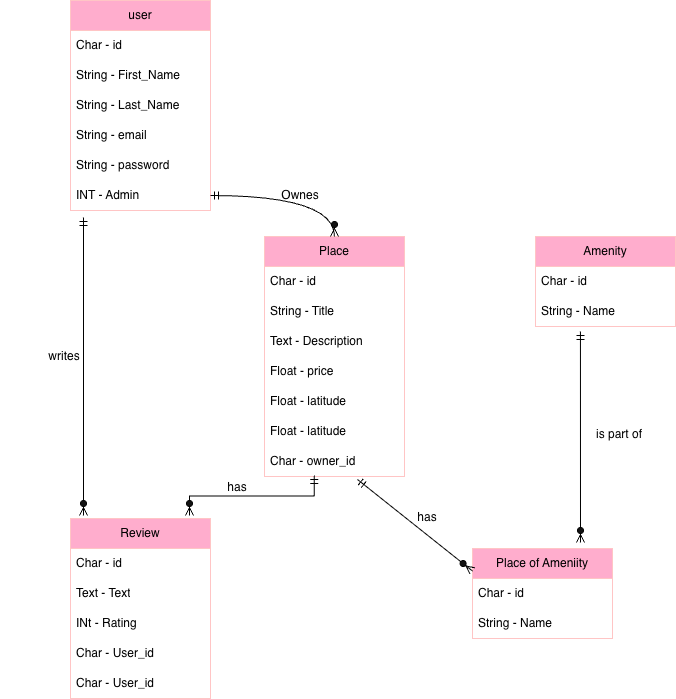

The diagram above was exported from draw.io. Its source (the exported page's mxGraphModel, read from the mxfile embedded in the PNG):
<mxGraphModel dx="895" dy="718" grid="0" gridSize="12" guides="1" tooltips="1" connect="1" arrows="1" fold="1" page="1" pageScale="1" pageWidth="827" pageHeight="1169" background="light-dark(#FFFFFF,#FFFFFF)" math="0" shadow="0">
  <root>
    <mxCell id="0" />
    <mxCell id="1" parent="0" />
    <mxCell id="0_QHRhY8sV1wb_Yj5Die-1" edge="1" parent="1" style="edgeStyle=orthogonalEdgeStyle;rounded=0;orthogonalLoop=1;jettySize=auto;html=1;" value="">
      <mxGeometry relative="1" as="geometry">
        <mxPoint x="399.70000000000005" y="518" as="sourcePoint" />
        <mxPoint x="505" y="527.69" as="targetPoint" />
      </mxGeometry>
    </mxCell>
    <mxCell id="I7p1L5cAHjg0KuIQlWrs-1" edge="1" parent="1" style="edgeStyle=orthogonalEdgeStyle;rounded=0;orthogonalLoop=1;jettySize=auto;html=1;" value="">
      <mxGeometry relative="1" as="geometry">
        <mxPoint x="461" y="568.7" as="sourcePoint" />
        <mxPoint x="429" y="569.4000000000001" as="targetPoint" />
      </mxGeometry>
    </mxCell>
    <mxCell id="eEQ-O0U6ucgq5lr1My6_-23" edge="1" parent="1" style="edgeStyle=orthogonalEdgeStyle;rounded=0;orthogonalLoop=1;jettySize=auto;html=1;" value="">
      <mxGeometry relative="1" as="geometry">
        <mxPoint x="72" y="235" as="sourcePoint" />
        <mxPoint x="171" y="275.4" as="targetPoint" />
      </mxGeometry>
    </mxCell>
    <mxCell id="HHMNqt0lEsQ1usw0ROl3-9" parent="1" style="swimlane;fontStyle=0;childLayout=stackLayout;horizontal=1;startSize=30;horizontalStack=0;resizeParent=1;resizeParentMax=0;resizeLast=0;collapsible=1;marginBottom=0;whiteSpace=wrap;html=1;fillColor=#a20025;fontColor=light-dark(#000000,#000000);strokeColor=#6F0000;" value="user" vertex="1">
      <mxGeometry height="210" width="140" x="135" y="113" as="geometry" />
    </mxCell>
    <mxCell id="HHMNqt0lEsQ1usw0ROl3-18" parent="HHMNqt0lEsQ1usw0ROl3-9" style="text;strokeColor=none;fillColor=none;align=left;verticalAlign=middle;spacingLeft=4;spacingRight=4;overflow=hidden;points=[[0,0.5],[1,0.5]];portConstraint=eastwest;rotatable=0;whiteSpace=wrap;html=1;fontColor=light-dark(#000000,#000000);" value="Char - id" vertex="1">
      <mxGeometry height="30" width="140" y="30" as="geometry" />
    </mxCell>
    <mxCell id="HHMNqt0lEsQ1usw0ROl3-19" parent="HHMNqt0lEsQ1usw0ROl3-9" style="text;strokeColor=none;fillColor=none;align=left;verticalAlign=middle;spacingLeft=4;spacingRight=4;overflow=hidden;points=[[0,0.5],[1,0.5]];portConstraint=eastwest;rotatable=0;whiteSpace=wrap;html=1;fontColor=light-dark(#000000,#000000);" value="String - First_Name&amp;nbsp;" vertex="1">
      <mxGeometry height="30" width="140" y="60" as="geometry" />
    </mxCell>
    <mxCell id="HHMNqt0lEsQ1usw0ROl3-22" parent="HHMNqt0lEsQ1usw0ROl3-9" style="text;strokeColor=none;fillColor=none;align=left;verticalAlign=middle;spacingLeft=4;spacingRight=4;overflow=hidden;points=[[0,0.5],[1,0.5]];portConstraint=eastwest;rotatable=0;whiteSpace=wrap;html=1;fontColor=light-dark(#000000,#000000);" value="String - Last_Name&amp;nbsp;" vertex="1">
      <mxGeometry height="30" width="140" y="90" as="geometry" />
    </mxCell>
    <mxCell id="HHMNqt0lEsQ1usw0ROl3-20" parent="HHMNqt0lEsQ1usw0ROl3-9" style="text;strokeColor=none;fillColor=none;align=left;verticalAlign=middle;spacingLeft=4;spacingRight=4;overflow=hidden;points=[[0,0.5],[1,0.5]];portConstraint=eastwest;rotatable=0;whiteSpace=wrap;html=1;fontColor=light-dark(#000000,#000000);" value="String - email" vertex="1">
      <mxGeometry height="30" width="140" y="120" as="geometry" />
    </mxCell>
    <mxCell id="HHMNqt0lEsQ1usw0ROl3-10" parent="HHMNqt0lEsQ1usw0ROl3-9" style="text;strokeColor=none;fillColor=none;align=left;verticalAlign=middle;spacingLeft=4;spacingRight=4;overflow=hidden;points=[[0,0.5],[1,0.5]];portConstraint=eastwest;rotatable=0;whiteSpace=wrap;html=1;fontColor=light-dark(#000000,#000000);" value="String - password" vertex="1">
      <mxGeometry height="30" width="140" y="150" as="geometry" />
    </mxCell>
    <mxCell id="HHMNqt0lEsQ1usw0ROl3-11" parent="HHMNqt0lEsQ1usw0ROl3-9" style="text;strokeColor=light-dark(default, #ffadcd);fillColor=none;align=left;verticalAlign=middle;spacingLeft=4;spacingRight=4;overflow=hidden;points=[[0,0.5],[1,0.5]];portConstraint=eastwest;rotatable=0;whiteSpace=wrap;html=1;fontColor=light-dark(#000000,#000000);" value="INT - Admin" vertex="1">
      <mxGeometry height="30" width="140" y="180" as="geometry" />
    </mxCell>
    <mxCell id="HHMNqt0lEsQ1usw0ROl3-23" parent="1" style="swimlane;fontStyle=0;childLayout=stackLayout;horizontal=1;startSize=30;horizontalStack=0;resizeParent=1;resizeParentMax=0;resizeLast=0;collapsible=1;marginBottom=0;whiteSpace=wrap;html=1;fillColor=#a20025;fontColor=light-dark(#000000,#000000);strokeColor=#6F0000;" value="Place" vertex="1">
      <mxGeometry height="240" width="140" x="329" y="349" as="geometry" />
    </mxCell>
    <mxCell id="HHMNqt0lEsQ1usw0ROl3-24" parent="HHMNqt0lEsQ1usw0ROl3-23" style="text;strokeColor=none;fillColor=none;align=left;verticalAlign=middle;spacingLeft=4;spacingRight=4;overflow=hidden;points=[[0,0.5],[1,0.5]];portConstraint=eastwest;rotatable=0;whiteSpace=wrap;html=1;fontColor=light-dark(#000000,#000000);" value="Char - id" vertex="1">
      <mxGeometry height="30" width="140" y="30" as="geometry" />
    </mxCell>
    <mxCell id="HHMNqt0lEsQ1usw0ROl3-25" parent="HHMNqt0lEsQ1usw0ROl3-23" style="text;strokeColor=none;fillColor=none;align=left;verticalAlign=middle;spacingLeft=4;spacingRight=4;overflow=hidden;points=[[0,0.5],[1,0.5]];portConstraint=eastwest;rotatable=0;whiteSpace=wrap;html=1;fontColor=light-dark(#000000,#000000);" value="String - Title" vertex="1">
      <mxGeometry height="30" width="140" y="60" as="geometry" />
    </mxCell>
    <mxCell id="HHMNqt0lEsQ1usw0ROl3-26" parent="HHMNqt0lEsQ1usw0ROl3-23" style="text;strokeColor=none;fillColor=none;align=left;verticalAlign=middle;spacingLeft=4;spacingRight=4;overflow=hidden;points=[[0,0.5],[1,0.5]];portConstraint=eastwest;rotatable=0;whiteSpace=wrap;html=1;fontColor=light-dark(#000000,#000000);" value="Text - Description" vertex="1">
      <mxGeometry height="30" width="140" y="90" as="geometry" />
    </mxCell>
    <mxCell id="HHMNqt0lEsQ1usw0ROl3-27" parent="HHMNqt0lEsQ1usw0ROl3-23" style="text;strokeColor=none;fillColor=none;align=left;verticalAlign=middle;spacingLeft=4;spacingRight=4;overflow=hidden;points=[[0,0.5],[1,0.5]];portConstraint=eastwest;rotatable=0;whiteSpace=wrap;html=1;fontColor=light-dark(#000000,#000000);" value="Float - price" vertex="1">
      <mxGeometry height="30" width="140" y="120" as="geometry" />
    </mxCell>
    <mxCell id="HHMNqt0lEsQ1usw0ROl3-30" parent="HHMNqt0lEsQ1usw0ROl3-23" style="text;strokeColor=none;fillColor=none;align=left;verticalAlign=middle;spacingLeft=4;spacingRight=4;overflow=hidden;points=[[0,0.5],[1,0.5]];portConstraint=eastwest;rotatable=0;whiteSpace=wrap;html=1;fontColor=light-dark(#000000,#000000);" value="Float - latitude" vertex="1">
      <mxGeometry height="30" width="140" y="150" as="geometry" />
    </mxCell>
    <mxCell id="HHMNqt0lEsQ1usw0ROl3-31" parent="HHMNqt0lEsQ1usw0ROl3-23" style="text;strokeColor=none;fillColor=none;align=left;verticalAlign=middle;spacingLeft=4;spacingRight=4;overflow=hidden;points=[[0,0.5],[1,0.5]];portConstraint=eastwest;rotatable=0;whiteSpace=wrap;html=1;fontColor=light-dark(#000000,#000000);" value="&lt;span style=&quot;font-family: Helvetica; font-size: 12px; font-style: normal; font-variant-ligatures: normal; font-variant-caps: normal; font-weight: 400; letter-spacing: normal; orphans: 2; text-align: left; text-indent: 0px; text-transform: none; widows: 2; word-spacing: 0px; -webkit-text-stroke-width: 0px; white-space: normal; text-decoration-thickness: initial; text-decoration-style: initial; text-decoration-color: initial; float: none; display: inline !important;&quot;&gt;&lt;font style=&quot;&quot;&gt;Float - latitude&lt;/font&gt;&lt;/span&gt;" vertex="1">
      <mxGeometry height="30" width="140" y="180" as="geometry" />
    </mxCell>
    <mxCell id="HHMNqt0lEsQ1usw0ROl3-29" parent="HHMNqt0lEsQ1usw0ROl3-23" style="text;strokeColor=light-dark(default, #ffadcd);fillColor=none;align=left;verticalAlign=middle;spacingLeft=4;spacingRight=4;overflow=hidden;points=[[0,0.5],[1,0.5]];portConstraint=eastwest;rotatable=0;whiteSpace=wrap;html=1;fontColor=light-dark(#000000,#000000);" value="Char - owner_id" vertex="1">
      <mxGeometry height="30" width="140" y="210" as="geometry" />
    </mxCell>
    <mxCell id="HHMNqt0lEsQ1usw0ROl3-32" parent="1" style="swimlane;fontStyle=0;childLayout=stackLayout;horizontal=1;startSize=30;horizontalStack=0;resizeParent=1;resizeParentMax=0;resizeLast=0;collapsible=1;marginBottom=0;whiteSpace=wrap;html=1;fillColor=#a20025;fontColor=light-dark(#000000,#000000);strokeColor=#6F0000;" value="Amenity" vertex="1">
      <mxGeometry height="90" width="140" x="600" y="349" as="geometry" />
    </mxCell>
    <mxCell id="HHMNqt0lEsQ1usw0ROl3-33" parent="HHMNqt0lEsQ1usw0ROl3-32" style="text;strokeColor=none;fillColor=none;align=left;verticalAlign=middle;spacingLeft=4;spacingRight=4;overflow=hidden;points=[[0,0.5],[1,0.5]];portConstraint=eastwest;rotatable=0;whiteSpace=wrap;html=1;fontColor=light-dark(#000000,#000000);" value="Char - id" vertex="1">
      <mxGeometry height="30" width="140" y="30" as="geometry" />
    </mxCell>
    <mxCell id="HHMNqt0lEsQ1usw0ROl3-34" parent="HHMNqt0lEsQ1usw0ROl3-32" style="text;strokeColor=none;fillColor=none;align=left;verticalAlign=middle;spacingLeft=4;spacingRight=4;overflow=hidden;points=[[0,0.5],[1,0.5]];portConstraint=eastwest;rotatable=0;whiteSpace=wrap;html=1;fontColor=light-dark(#000000,#000000);" value="String - Name" vertex="1">
      <mxGeometry height="30" width="140" y="60" as="geometry" />
    </mxCell>
    <mxCell id="HHMNqt0lEsQ1usw0ROl3-40" parent="1" style="swimlane;fontStyle=0;childLayout=stackLayout;horizontal=1;startSize=30;horizontalStack=0;resizeParent=1;resizeParentMax=0;resizeLast=0;collapsible=1;marginBottom=0;whiteSpace=wrap;html=1;fillColor=#a20025;fontColor=light-dark(#000000,#000000);strokeColor=#6F0000;" value="Place of Ameniity" vertex="1">
      <mxGeometry height="90" width="140" x="537" y="661" as="geometry" />
    </mxCell>
    <mxCell id="HHMNqt0lEsQ1usw0ROl3-41" parent="HHMNqt0lEsQ1usw0ROl3-40" style="text;strokeColor=none;fillColor=none;align=left;verticalAlign=middle;spacingLeft=4;spacingRight=4;overflow=hidden;points=[[0,0.5],[1,0.5]];portConstraint=eastwest;rotatable=0;whiteSpace=wrap;html=1;fontColor=light-dark(#000000,#000000);" value="Char - id" vertex="1">
      <mxGeometry height="30" width="140" y="30" as="geometry" />
    </mxCell>
    <mxCell id="HHMNqt0lEsQ1usw0ROl3-42" parent="HHMNqt0lEsQ1usw0ROl3-40" style="text;strokeColor=none;fillColor=none;align=left;verticalAlign=middle;spacingLeft=4;spacingRight=4;overflow=hidden;points=[[0,0.5],[1,0.5]];portConstraint=eastwest;rotatable=0;whiteSpace=wrap;html=1;fontColor=light-dark(#000000,#000000);" value="String - Name" vertex="1">
      <mxGeometry height="30" width="140" y="60" as="geometry" />
    </mxCell>
    <mxCell id="HHMNqt0lEsQ1usw0ROl3-43" parent="1" style="swimlane;fontStyle=0;childLayout=stackLayout;horizontal=1;startSize=30;horizontalStack=0;resizeParent=1;resizeParentMax=0;resizeLast=0;collapsible=1;marginBottom=0;whiteSpace=wrap;html=1;fillColor=#a20025;fontColor=light-dark(#000000,#000000);strokeColor=#6F0000;" value="Review" vertex="1">
      <mxGeometry height="180" width="140" x="135" y="631" as="geometry" />
    </mxCell>
    <mxCell id="HHMNqt0lEsQ1usw0ROl3-44" parent="HHMNqt0lEsQ1usw0ROl3-43" style="text;strokeColor=none;fillColor=none;align=left;verticalAlign=middle;spacingLeft=4;spacingRight=4;overflow=hidden;points=[[0,0.5],[1,0.5]];portConstraint=eastwest;rotatable=0;whiteSpace=wrap;html=1;fontColor=light-dark(#000000,#000000);" value="Char - id" vertex="1">
      <mxGeometry height="30" width="140" y="30" as="geometry" />
    </mxCell>
    <mxCell id="HHMNqt0lEsQ1usw0ROl3-45" parent="HHMNqt0lEsQ1usw0ROl3-43" style="text;strokeColor=none;fillColor=none;align=left;verticalAlign=middle;spacingLeft=4;spacingRight=4;overflow=hidden;points=[[0,0.5],[1,0.5]];portConstraint=eastwest;rotatable=0;whiteSpace=wrap;html=1;fontColor=light-dark(#000000,#000000);" value="Text - Text" vertex="1">
      <mxGeometry height="30" width="140" y="60" as="geometry" />
    </mxCell>
    <mxCell id="HHMNqt0lEsQ1usw0ROl3-46" parent="HHMNqt0lEsQ1usw0ROl3-43" style="text;strokeColor=none;fillColor=none;align=left;verticalAlign=middle;spacingLeft=4;spacingRight=4;overflow=hidden;points=[[0,0.5],[1,0.5]];portConstraint=eastwest;rotatable=0;whiteSpace=wrap;html=1;fontColor=light-dark(#000000,#000000);" value="INt - Rating&amp;nbsp;" vertex="1">
      <mxGeometry height="30" width="140" y="90" as="geometry" />
    </mxCell>
    <mxCell id="HHMNqt0lEsQ1usw0ROl3-47" parent="HHMNqt0lEsQ1usw0ROl3-43" style="text;strokeColor=none;fillColor=none;align=left;verticalAlign=middle;spacingLeft=4;spacingRight=4;overflow=hidden;points=[[0,0.5],[1,0.5]];portConstraint=eastwest;rotatable=0;whiteSpace=wrap;html=1;fontColor=light-dark(#000000,#000000);" value="Char - User_id" vertex="1">
      <mxGeometry height="30" width="140" y="120" as="geometry" />
    </mxCell>
    <mxCell id="HHMNqt0lEsQ1usw0ROl3-50" parent="HHMNqt0lEsQ1usw0ROl3-43" style="text;strokeColor=none;fillColor=none;align=left;verticalAlign=middle;spacingLeft=4;spacingRight=4;overflow=hidden;points=[[0,0.5],[1,0.5]];portConstraint=eastwest;rotatable=0;whiteSpace=wrap;html=1;fontColor=light-dark(#000000,#000000);" value="Char - User_id" vertex="1">
      <mxGeometry height="30" width="140" y="150" as="geometry" />
    </mxCell>
    <mxCell id="HHMNqt0lEsQ1usw0ROl3-54" edge="1" parent="1" style="fontSize=12;html=1;endArrow=ERzeroToMany;startArrow=ERmandOne;rounded=0;strokeColor=light-dark(#000000,#000000);" value="">
      <mxGeometry height="100" relative="1" width="100" as="geometry">
        <mxPoint x="148" y="330" as="sourcePoint" />
        <mxPoint x="148" y="628" as="targetPoint" />
      </mxGeometry>
    </mxCell>
    <mxCell id="HHMNqt0lEsQ1usw0ROl3-55" edge="1" parent="1" source="HHMNqt0lEsQ1usw0ROl3-11" style="fontSize=12;html=1;endArrow=ERzeroToMany;startArrow=ERmandOne;rounded=0;strokeColor=light-dark(#000000,#000000);exitX=1;exitY=0.5;exitDx=0;exitDy=0;edgeStyle=orthogonalEdgeStyle;elbow=vertical;curved=1;entryX=0.5;entryY=0;entryDx=0;entryDy=0;" target="HHMNqt0lEsQ1usw0ROl3-23" value="">
      <mxGeometry height="100" relative="1" width="100" as="geometry">
        <mxPoint x="359" y="277" as="sourcePoint" />
        <mxPoint x="382" y="340" as="targetPoint" />
      </mxGeometry>
    </mxCell>
    <mxCell id="HHMNqt0lEsQ1usw0ROl3-56" edge="1" parent="1" source="HHMNqt0lEsQ1usw0ROl3-29" style="fontSize=12;html=1;endArrow=ERzeroToMany;startArrow=ERmandOne;rounded=0;strokeColor=light-dark(#000000,#000000);edgeStyle=orthogonalEdgeStyle;elbow=vertical;exitX=0.356;exitY=0.967;exitDx=0;exitDy=0;exitPerimeter=0;" value="">
      <mxGeometry height="100" relative="1" width="100" as="geometry">
        <mxPoint x="373" y="602" as="sourcePoint" />
        <mxPoint x="254" y="628" as="targetPoint" />
      </mxGeometry>
    </mxCell>
    <mxCell id="HHMNqt0lEsQ1usw0ROl3-57" edge="1" parent="1" style="fontSize=12;html=1;endArrow=ERzeroToMany;startArrow=ERmandOne;rounded=0;strokeColor=light-dark(#000000,#000000);entryX=0;entryY=0.25;entryDx=0;entryDy=0;" target="HHMNqt0lEsQ1usw0ROl3-40" value="">
      <mxGeometry height="100" relative="1" width="100" as="geometry">
        <mxPoint x="422" y="592" as="sourcePoint" />
        <mxPoint x="428" y="730" as="targetPoint" />
      </mxGeometry>
    </mxCell>
    <mxCell id="HHMNqt0lEsQ1usw0ROl3-58" edge="1" parent="1" source="HHMNqt0lEsQ1usw0ROl3-34" style="fontSize=12;html=1;endArrow=ERzeroToMany;startArrow=ERmandOne;rounded=0;strokeColor=light-dark(#000000,#000000);exitX=0.321;exitY=1.167;exitDx=0;exitDy=0;exitPerimeter=0;" value="">
      <mxGeometry height="100" relative="1" width="100" as="geometry">
        <mxPoint x="668" y="547" as="sourcePoint" />
        <mxPoint x="645" y="655" as="targetPoint" />
      </mxGeometry>
    </mxCell>
    <mxCell id="HHMNqt0lEsQ1usw0ROl3-59" parent="1" style="text;html=1;whiteSpace=wrap;strokeColor=none;fillColor=none;align=center;verticalAlign=middle;rounded=0;" value="&lt;font style=&quot;color: light-dark(rgb(0, 0, 0), rgb(0, 0, 0));&quot;&gt;writes&lt;/font&gt;" vertex="1">
      <mxGeometry height="30" width="60" x="99" y="454" as="geometry" />
    </mxCell>
    <mxCell id="HHMNqt0lEsQ1usw0ROl3-60" parent="1" style="text;html=1;whiteSpace=wrap;strokeColor=none;fillColor=none;align=center;verticalAlign=middle;rounded=0;" value="&lt;font style=&quot;color: light-dark(rgb(0, 0, 0), rgb(0, 0, 0));&quot;&gt;Ownes&lt;/font&gt;" vertex="1">
      <mxGeometry height="30" width="60" x="335" y="293" as="geometry" />
    </mxCell>
    <mxCell id="HHMNqt0lEsQ1usw0ROl3-61" parent="1" style="text;html=1;whiteSpace=wrap;strokeColor=none;fillColor=none;align=center;verticalAlign=middle;rounded=0;" value="&lt;font style=&quot;color: light-dark(rgb(0, 0, 0), rgb(0, 0, 0));&quot;&gt;has&lt;/font&gt;" vertex="1">
      <mxGeometry height="30" width="60" x="272" y="585" as="geometry" />
    </mxCell>
    <mxCell id="HHMNqt0lEsQ1usw0ROl3-63" parent="1" style="text;html=1;whiteSpace=wrap;strokeColor=none;fillColor=none;align=center;verticalAlign=middle;rounded=0;" value="&lt;font style=&quot;color: light-dark(rgb(0, 0, 0), rgb(0, 0, 0));&quot;&gt;has&lt;/font&gt;" vertex="1">
      <mxGeometry height="30" width="60" x="462" y="615" as="geometry" />
    </mxCell>
    <mxCell id="HHMNqt0lEsQ1usw0ROl3-64" parent="1" style="text;html=1;whiteSpace=wrap;strokeColor=none;fillColor=none;align=center;verticalAlign=middle;rounded=0;" value="&lt;font style=&quot;color: light-dark(rgb(0, 0, 0), rgb(0, 0, 0));&quot;&gt;is part of&lt;/font&gt;" vertex="1">
      <mxGeometry height="30" width="60" x="654" y="532" as="geometry" />
    </mxCell>
  </root>
</mxGraphModel>